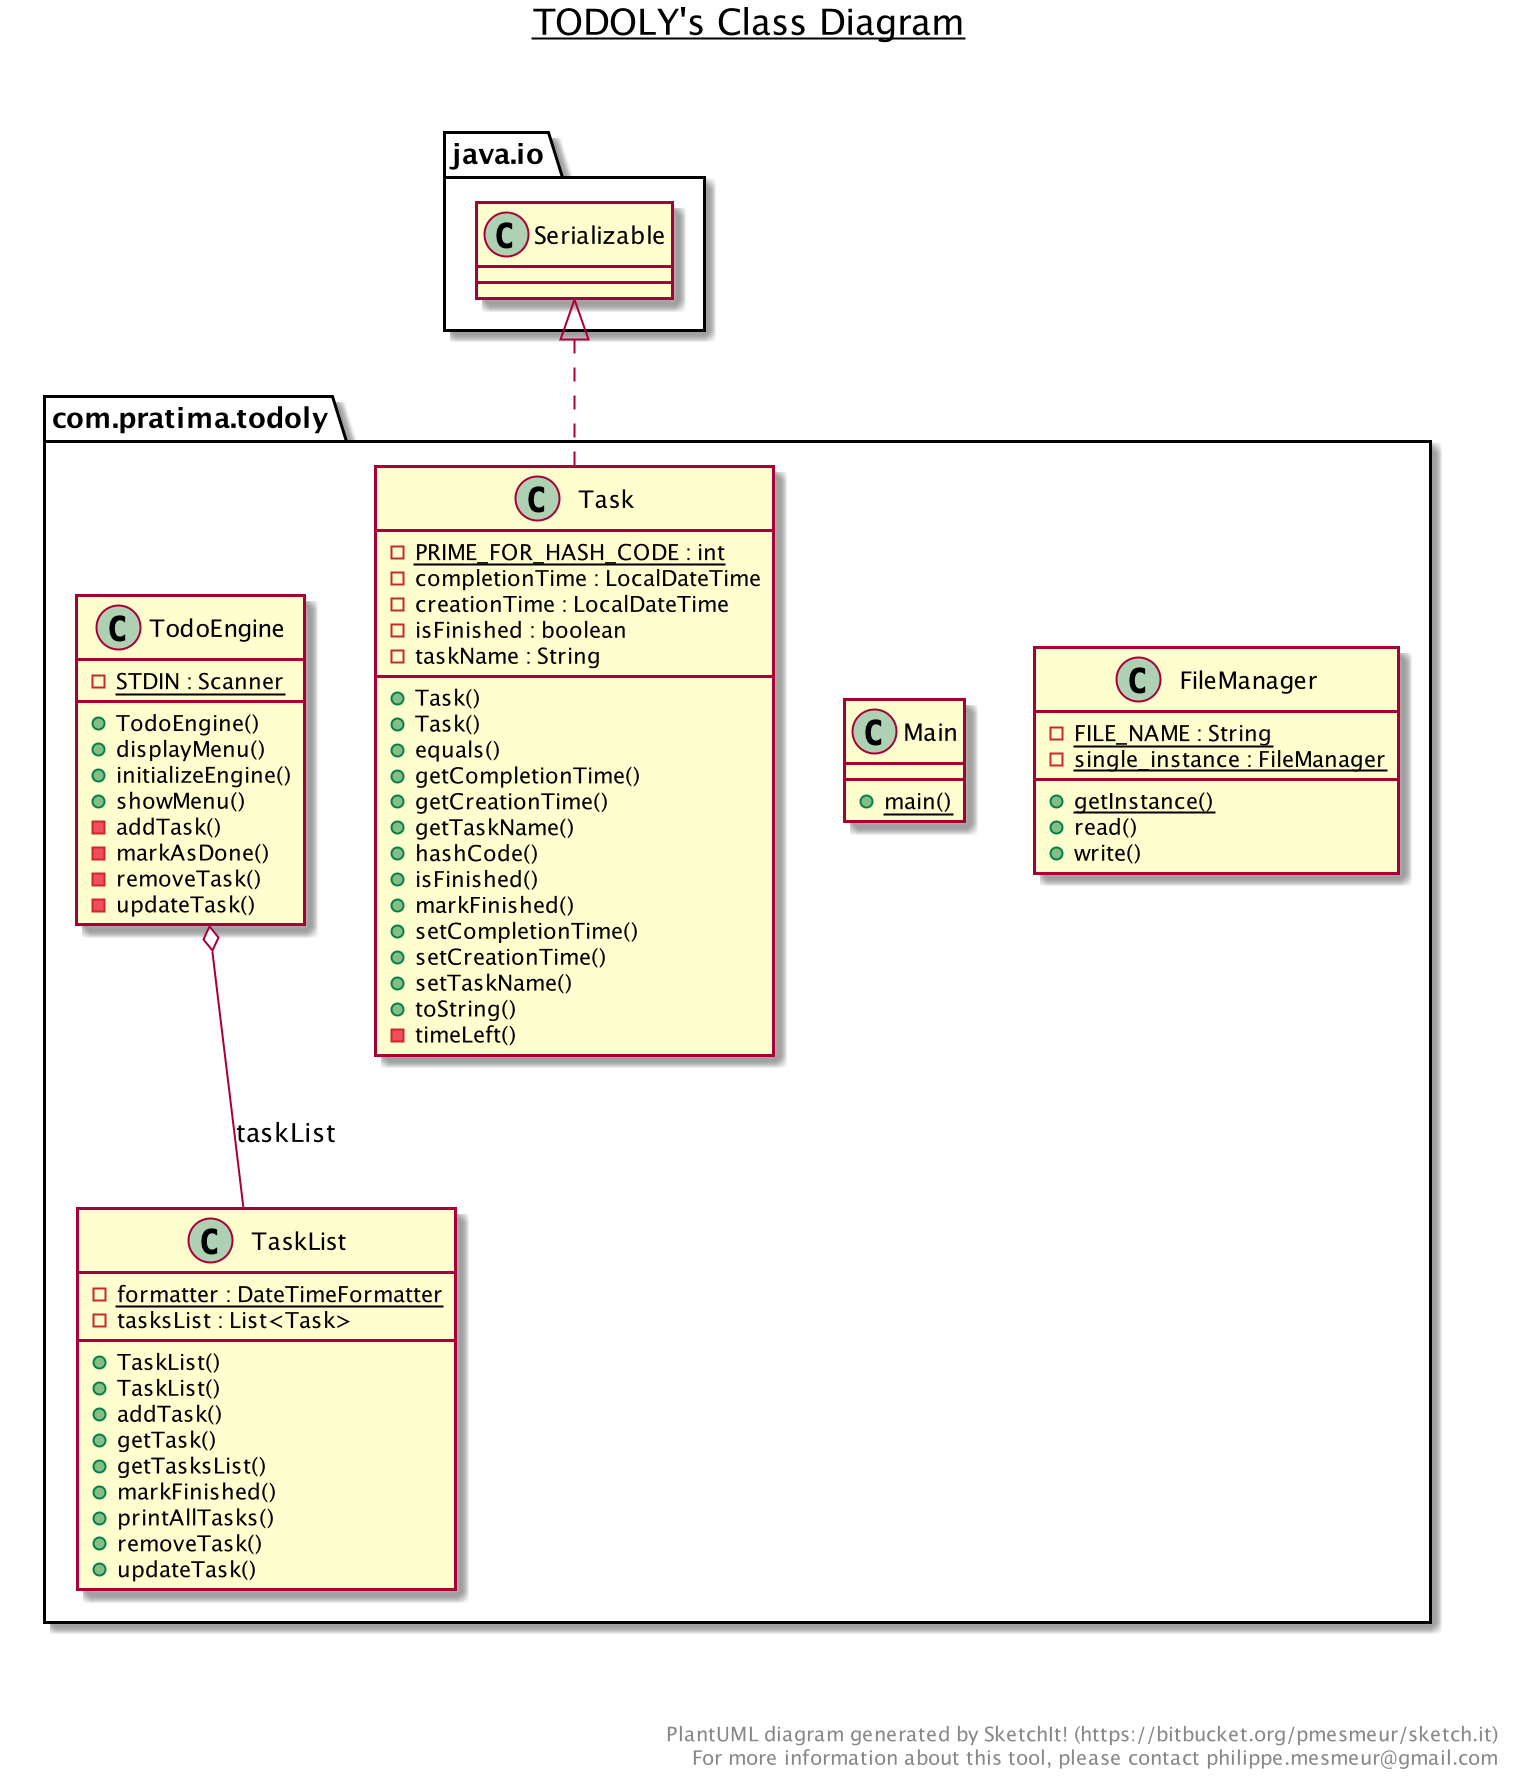

The diagram above was rendered by PlantUML. Its source (embedded in the PNG):
@startuml

title __TODOLY's Class Diagram__\n

  namespace com.pratima.todoly {
    class com.pratima.todoly.FileManager {
        {static} - FILE_NAME : String
        {static} - single_instance : FileManager
        {static} + getInstance()
        + read()
        + write()
    }
  }
  

  namespace com.pratima.todoly {
    class com.pratima.todoly.Main {
        {static} + main()
    }
  }
  

  namespace com.pratima.todoly {
    class com.pratima.todoly.Task {
        {static} - PRIME_FOR_HASH_CODE : int
        - completionTime : LocalDateTime
        - creationTime : LocalDateTime
        - isFinished : boolean
        - taskName : String
        + Task()
        + Task()
        + equals()
        + getCompletionTime()
        + getCreationTime()
        + getTaskName()
        + hashCode()
        + isFinished()
        + markFinished()
        + setCompletionTime()
        + setCreationTime()
        + setTaskName()
        + toString()
        - timeLeft()
    }
  }
  

  namespace com.pratima.todoly {
    class com.pratima.todoly.TaskList {
        {static} - formatter : DateTimeFormatter
        - tasksList : List<Task>
        + TaskList()
        + TaskList()
        + addTask()
        + getTask()
        + getTasksList()
        + markFinished()
        + printAllTasks()
        + removeTask()
        + updateTask()
    }
  }
  

  namespace com.pratima.todoly {
    class com.pratima.todoly.TodoEngine {
        {static} - STDIN : Scanner
        + TodoEngine()
        + displayMenu()
        + initializeEngine()
        + showMenu()
        - addTask()
        - markAsDone()
        - removeTask()
        - updateTask()
    }
  }
  

  com.pratima.todoly.Task .up.|> java.io.Serializable
  com.pratima.todoly.TodoEngine o-- com.pratima.todoly.TaskList : taskList


right footer


PlantUML diagram generated by SketchIt! (https://bitbucket.org/pmesmeur/sketch.it)
For more information about this tool, please contact philippe.mesmeur@gmail.com
endfooter

@enduml